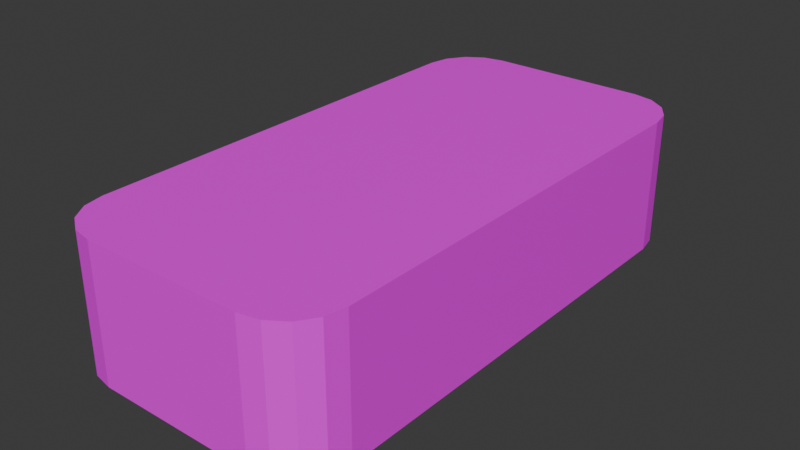# Source: deck.blend  (saved by Blender 4.1.24; exported with 4.5.12 LTS)
import bpy
from mathutils import Matrix  # noqa: F401  (used for matrix-valued properties, if any)

bpy.ops.wm.read_factory_settings(use_empty=True)
scene = bpy.context.scene
scene.name = 'Scene'

# ---- images (referenced by path relative to the original .blend; pixels are not part of the script)
import os
ASSET_DIR = os.environ.get("B2B_ASSET_DIR", "")  # directory of the original .blend (textures are referenced by path, not embedded)
HERE = os.path.dirname(os.path.abspath(__file__))  # packed textures are extracted next to this script under _unpacked/

def load_image(name, relpath, width, height, colorspace="sRGB"):
    """Load a texture the original file referenced (path relative to the .blend, or extracted next to this script)."""
    p = next((c for c in (os.path.join(HERE, relpath), os.path.join(ASSET_DIR, relpath)) if relpath and os.path.exists(c)), "")
    if p:
        img = bpy.data.images.load(p, check_existing=True)
        img.name = name
    else:  # same state as the original file: an image datablock whose file is absent (Cycles renders it pink)
        img = bpy.data.images.new(name, width, height)
        img.source = "FILE"
        img.filepath = "//" + (relpath or name)
    img.colorspace_settings.name = colorspace
    return img
img_deck_png = load_image('deck.png', 'deck.png', 1024, 1024, 'sRGB')

# ---- materials (node trees are filled in below, after node groups)
mat_material = bpy.data.materials.new('Material')

# ---- material node trees
mat_material.use_nodes = True; mat_material.node_tree.nodes.clear()
_N = mat_material.node_tree.nodes; _L = mat_material.node_tree.links
n0 = _N.new('ShaderNodeBsdfPrincipled'); n0.name = 'Principled BSDF'; n0.location = (10, 300)
n1 = _N.new('ShaderNodeOutputMaterial'); n1.name = 'Material Output'; n1.location = (300, 300)
n2 = _N.new('ShaderNodeTexImage'); n2.name = 'Image Texture'; n2.location = (-342, 262)
n2.image = img_deck_png
_L.new(n0.outputs[0], n1.inputs[0])
_L.new(n2.outputs[0], n0.inputs[0])
n1.is_active_output = True

# ---- world
world_world = bpy.data.worlds.new('World'); scene.world = world_world
world_world.use_nodes = True; world_world.node_tree.nodes.clear()
_N = world_world.node_tree.nodes; _L = world_world.node_tree.links
n0 = _N.new('ShaderNodeOutputWorld'); n0.name = 'World Output'; n0.location = (300, 300)
n1 = _N.new('ShaderNodeBackground'); n1.name = 'Background'; n1.location = (10, 300)
n1.inputs[0].default_value = (0.05088, 0.05088, 0.05088, 1.0)
_L.new(n1.outputs[0], n0.inputs[0])
n0.is_active_output = True
world_world.color = (0.05088, 0.05088, 0.05088)
world_world.use_sun_shadow = False
world_world.sun_shadow_jitter_overblur = 0.0

# ---- meshes
me_cube_001 = bpy.data.meshes.new('Cube.001')
me_cube_001.from_pydata([(-0.3, -1.0, -1.49e-08), (-0.5, -0.8, -1.49e-08), (-0.3765, -0.9848, -1.49e-08), (-0.4414, -0.9414, -1.49e-08), (-0.4848, -0.8765, -1.49e-08), (-0.5, -0.8, 0.5), (-0.3, -1.0, 0.5), (-0.4848, -0.8765, 0.5), (-0.4414, -0.9414, 0.5), (-0.3765, -0.9848, 0.5), (-0.5, 0.8, -1.49e-08), (-0.3, 1.0, -1.49e-08), (-0.4848, 0.8765, -1.49e-08), (-0.4414, 0.9414, -1.49e-08), (-0.3765, 0.9848, -1.49e-08), (-0.3, 1.0, 0.5), (-0.5, 0.8, 0.5), (-0.3765, 0.9848, 0.5), (-0.4414, 0.9414, 0.5), (-0.4848, 0.8765, 0.5), (0.5, -0.8, -1.49e-08), (0.3, -1.0, -1.49e-08), (0.4848, -0.8765, -1.49e-08), (0.4414, -0.9414, -1.49e-08), (0.3765, -0.9848, -1.49e-08), (0.3, -1.0, 0.5), (0.5, -0.8, 0.5), (0.3765, -0.9848, 0.5), (0.4414, -0.9414, 0.5), (0.4848, -0.8765, 0.5), (0.3, 1.0, -1.49e-08), (0.5, 0.8, -1.49e-08), (0.3765, 0.9848, -1.49e-08), (0.4414, 0.9414, -1.49e-08), (0.4848, 0.8765, -1.49e-08), (0.5, 0.8, 0.5), (0.3, 1.0, 0.5), (0.4848, 0.8765, 0.5), (0.4414, 0.9414, 0.5), (0.3765, 0.9848, 0.5)], [], [(21, 25, 6, 0), (31, 35, 26, 20), (6, 25, 27, 9), (1, 5, 16, 10), (11, 15, 36, 30), (0, 6, 9, 2), (2, 9, 8, 3), (3, 8, 7, 4), (4, 7, 5, 1), (15, 11, 14, 17), (17, 14, 13, 18), (18, 13, 12, 19), (19, 12, 10, 16), (35, 31, 34, 37), (37, 34, 33, 38), (38, 33, 32, 39), (39, 32, 30, 36), (25, 21, 24, 27), (27, 24, 23, 28), (28, 23, 22, 29), (29, 22, 20, 26), (1, 20, 22, 4), (1, 10, 31, 20), (4, 22, 23, 3), (3, 23, 24, 2), (2, 24, 21, 0), (12, 34, 31, 10), (13, 33, 34, 12), (14, 32, 33, 13), (11, 30, 32, 14), (9, 27, 28, 8), (8, 28, 29, 7), (7, 29, 26, 5), (16, 5, 26, 35), (16, 35, 37, 19), (19, 37, 38, 18), (18, 38, 39, 17), (17, 39, 36, 15)])
_uv = me_cube_001.uv_layers.new(name='UVMap')
_uv.uv.foreach_set('vector', [0.8355, 0.2703, 0.9723, 0.2703, 0.9723, 0.4345, 0.8355, 0.4345, 0.3895, 0.1796, 0.3895, 0.04277, 0.8274, 0.04277, 0.8274, 0.1796, 0.1083, 0.2751, 0.3111, 0.2752, 0.337, 0.2803, 0.08245, 0.2803, 0.8355, 0.5199, 0.9723, 0.5199, 0.9723, 0.9578, 0.8355, 0.9578, 0.1398, 0.1796, 0.1398, 0.04277, 0.304, 0.04277, 0.304, 0.1796, 0.8355, 0.4345, 0.9723, 0.4345, 0.9723, 0.4559, 0.8355, 0.4559, 0.8355, 0.4559, 0.9723, 0.4559, 0.9723, 0.4772, 0.8355, 0.4772, 0.8355, 0.4772, 0.9723, 0.4772, 0.9723, 0.4986, 0.8355, 0.4986, 0.8355, 0.4986, 0.9723, 0.4986, 0.9723, 0.5199, 0.8355, 0.5199, 0.1398, 0.04277, 0.1398, 0.1796, 0.1185, 0.1796, 0.1185, 0.04277, 0.1185, 0.04277, 0.1185, 0.1796, 0.09712, 0.1796, 0.09712, 0.04277, 0.09712, 0.04277, 0.09712, 0.1796, 0.07576, 0.1796, 0.07576, 0.04277, 0.07576, 0.04277, 0.07576, 0.1796, 0.05441, 0.1796, 0.05441, 0.04277, 0.3895, 0.04277, 0.3895, 0.1796, 0.3681, 0.1796, 0.3681, 0.04277, 0.3681, 0.04277, 0.3681, 0.1796, 0.3468, 0.1796, 0.3468, 0.04277, 0.3468, 0.04277, 0.3468, 0.1796, 0.3254, 0.1796, 0.3254, 0.04277, 0.3254, 0.04277, 0.3254, 0.1796, 0.304, 0.1796, 0.304, 0.04277, 0.9723, 0.2703, 0.8355, 0.2703, 0.8355, 0.2489, 0.9723, 0.2489, 0.9723, 0.2489, 0.8355, 0.2489, 0.8355, 0.2276, 0.9723, 0.2276, 0.9723, 0.2276, 0.8355, 0.2276, 0.8355, 0.2062, 0.9723, 0.2062, 0.9723, 0.2062, 0.8355, 0.2062, 0.8355, 0.1849, 0.9723, 0.1849, 0.7768, 0.3383, 0.4388, 0.3383, 0.4439, 0.3124, 0.7717, 0.3124, 0.7768, 0.3383, 0.7768, 0.8791, 0.4388, 0.8791, 0.4388, 0.3383, 0.7717, 0.3124, 0.4439, 0.3124, 0.4586, 0.2905, 0.757, 0.2905, 0.757, 0.2905, 0.4586, 0.2905, 0.4805, 0.2758, 0.7351, 0.2758, 0.7351, 0.2758, 0.4805, 0.2758, 0.5064, 0.2707, 0.7092, 0.2707, 0.7717, 0.905, 0.4439, 0.905, 0.4388, 0.8791, 0.7768, 0.8791, 0.757, 0.9269, 0.4586, 0.9269, 0.4439, 0.905, 0.7717, 0.905, 0.7351, 0.9416, 0.4805, 0.9416, 0.4586, 0.9269, 0.757, 0.9269, 0.7092, 0.9467, 0.5064, 0.9467, 0.4805, 0.9416, 0.7351, 0.9416, 0.08245, 0.2803, 0.337, 0.2803, 0.3589, 0.295, 0.06052, 0.2949, 0.06052, 0.2949, 0.3589, 0.295, 0.3736, 0.3169, 0.04586, 0.3169, 0.04586, 0.3169, 0.3736, 0.3169, 0.3787, 0.3428, 0.04071, 0.3427, 0.04071, 0.8836, 0.04071, 0.3427, 0.3787, 0.3428, 0.3787, 0.8836, 0.04071, 0.8836, 0.3787, 0.8836, 0.3736, 0.9095, 0.04585, 0.9094, 0.04585, 0.9094, 0.3736, 0.9095, 0.3589, 0.9314, 0.06049, 0.9314, 0.06049, 0.9314, 0.3589, 0.9314, 0.337, 0.9461, 0.08242, 0.946, 0.08242, 0.946, 0.337, 0.9461, 0.3111, 0.9512, 0.1083, 0.9512])
me_cube_001.materials.append(mat_material)
me_cube_001.update()

# ---- objects
ob_deck = bpy.data.objects.new('Deck', me_cube_001)

# ---- transforms, parenting, visibility, modifiers, constraints
ob_deck.location = (0.0, 0.0, 0.0)

# ---- collection membership
scene.collection.objects.link(ob_deck)

# ---- scene / render settings (as saved in the file)
scene.frame_start = 1; scene.frame_end = 250; scene.frame_set(14)
scene.render.engine = 'BLENDER_EEVEE_NEXT'
scene.cycles.sampling_pattern = 'TABULATED_SOBOL'
scene.eevee.ray_tracing_options.trace_max_roughness = 0.0
bpy.context.view_layer.update()

# ---- added for rendering (the .blend has no active camera and no usable light): camera, sun
cam_auto = bpy.data.cameras.new('AutoCamera')
cam_auto.lens = 50.0
cam_auto.sensor_width = 36.0
cam_auto.clip_end = 1000.0
ob_auto_camera = bpy.data.objects.new('AutoCamera', cam_auto)
scene.collection.objects.link(ob_auto_camera)
ob_auto_camera.location = (2.11996, -2.54395, 1.94596)
ob_auto_camera.rotation_euler = (1.09748, -7.21219e-08, 0.694738)
scene.camera = ob_auto_camera
light_auto_sun = bpy.data.lights.new('AutoSun', 'SUN')
light_auto_sun.energy = 3.0
light_auto_sun.angle = 0.0523599
ob_auto_sun = bpy.data.objects.new('AutoSun', light_auto_sun)
scene.collection.objects.link(ob_auto_sun)
ob_auto_sun.rotation_euler = (0.872665, 0.174533, 0.523599)
bpy.context.view_layer.update()
